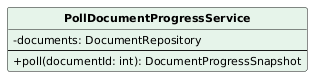

The diagram above was rendered by PlantUML. Its source (embedded in the PNG):
@startuml
skinparam classAttributeIconSize 0
skinparam classFontStyle bold
skinparam classFontSize 13
skinparam classAttributeFontSize 11
skinparam shadowing false
hide circle
class PollDocumentProgressService #E6F4EA {
  -documents: DocumentRepository
  --
  +poll(documentId: int): DocumentProgressSnapshot
}
@enduml